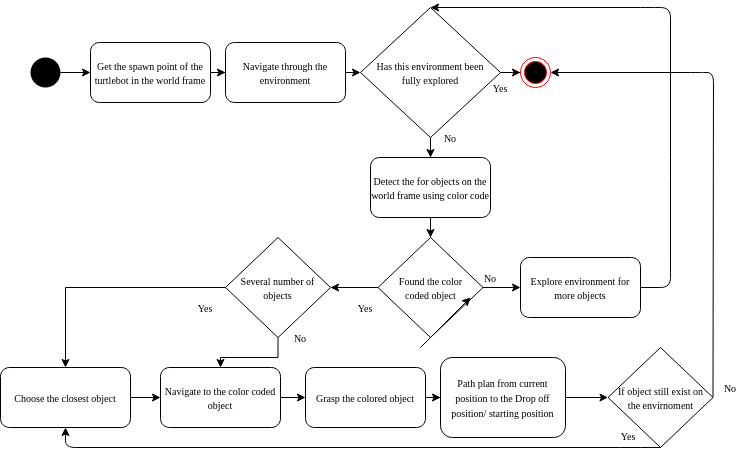

The diagram above was exported from draw.io. Its source (the exported page's mxGraphModel, read from the mxfile embedded in the PNG):
<mxGraphModel dx="595" dy="455" grid="1" gridSize="10" guides="1" tooltips="1" connect="1" arrows="1" fold="1" page="1" pageScale="1" pageWidth="850" pageHeight="1100" math="0" shadow="0">
  <root>
    <mxCell id="0" />
    <mxCell id="1" parent="0" />
    <mxCell id="M_ptDZYY1ZKuJeaQcMwa-27" value="" style="edgeStyle=orthogonalEdgeStyle;rounded=0;orthogonalLoop=1;jettySize=auto;html=1;" edge="1" parent="1" source="M_ptDZYY1ZKuJeaQcMwa-1" target="M_ptDZYY1ZKuJeaQcMwa-2">
      <mxGeometry relative="1" as="geometry" />
    </mxCell>
    <mxCell id="M_ptDZYY1ZKuJeaQcMwa-1" value="" style="ellipse;fillColor=#000000;strokeColor=none;" vertex="1" parent="1">
      <mxGeometry x="100" y="230" width="30" height="30" as="geometry" />
    </mxCell>
    <mxCell id="M_ptDZYY1ZKuJeaQcMwa-32" value="" style="edgeStyle=orthogonalEdgeStyle;rounded=0;orthogonalLoop=1;jettySize=auto;html=1;" edge="1" parent="1" source="M_ptDZYY1ZKuJeaQcMwa-2" target="M_ptDZYY1ZKuJeaQcMwa-3">
      <mxGeometry relative="1" as="geometry" />
    </mxCell>
    <mxCell id="M_ptDZYY1ZKuJeaQcMwa-2" value="&lt;font style=&quot;font-size: 10px&quot; face=&quot;Times New Roman&quot;&gt;Get the spawn point of the turtlebot in the world frame&lt;/font&gt;" style="rounded=1;whiteSpace=wrap;html=1;" vertex="1" parent="1">
      <mxGeometry x="160" y="215" width="120" height="60" as="geometry" />
    </mxCell>
    <mxCell id="M_ptDZYY1ZKuJeaQcMwa-3" value="&lt;font style=&quot;font-size: 10px&quot; face=&quot;Times New Roman&quot;&gt;Navigate through the environment &lt;/font&gt;" style="rounded=1;whiteSpace=wrap;html=1;" vertex="1" parent="1">
      <mxGeometry x="295" y="215" width="120" height="60" as="geometry" />
    </mxCell>
    <mxCell id="M_ptDZYY1ZKuJeaQcMwa-31" value="" style="edgeStyle=orthogonalEdgeStyle;rounded=0;orthogonalLoop=1;jettySize=auto;html=1;" edge="1" parent="1" source="M_ptDZYY1ZKuJeaQcMwa-4" target="M_ptDZYY1ZKuJeaQcMwa-18">
      <mxGeometry relative="1" as="geometry" />
    </mxCell>
    <mxCell id="M_ptDZYY1ZKuJeaQcMwa-4" value="&lt;font style=&quot;font-size: 10px&quot; face=&quot;Times New Roman&quot;&gt;Detect the for objects on the world frame using color code&lt;/font&gt;" style="rounded=1;whiteSpace=wrap;html=1;" vertex="1" parent="1">
      <mxGeometry x="440" y="330" width="120" height="60" as="geometry" />
    </mxCell>
    <mxCell id="M_ptDZYY1ZKuJeaQcMwa-29" value="" style="edgeStyle=orthogonalEdgeStyle;rounded=0;orthogonalLoop=1;jettySize=auto;html=1;" edge="1" parent="1" source="M_ptDZYY1ZKuJeaQcMwa-5">
      <mxGeometry relative="1" as="geometry">
        <mxPoint x="500" y="330" as="targetPoint" />
      </mxGeometry>
    </mxCell>
    <mxCell id="M_ptDZYY1ZKuJeaQcMwa-34" value="" style="edgeStyle=orthogonalEdgeStyle;rounded=0;orthogonalLoop=1;jettySize=auto;html=1;" edge="1" parent="1" source="M_ptDZYY1ZKuJeaQcMwa-5" target="M_ptDZYY1ZKuJeaQcMwa-7">
      <mxGeometry relative="1" as="geometry" />
    </mxCell>
    <mxCell id="M_ptDZYY1ZKuJeaQcMwa-5" value="&lt;div&gt;&lt;font style=&quot;font-size: 10px&quot; face=&quot;Times New Roman&quot;&gt;Has this environment been &lt;br&gt;&lt;/font&gt;&lt;/div&gt;&lt;div&gt;&lt;font style=&quot;font-size: 10px&quot; face=&quot;Times New Roman&quot;&gt;fully explored&lt;/font&gt;&lt;/div&gt;" style="rhombus;whiteSpace=wrap;html=1;" vertex="1" parent="1">
      <mxGeometry x="430" y="180" width="140" height="130" as="geometry" />
    </mxCell>
    <mxCell id="M_ptDZYY1ZKuJeaQcMwa-7" value="" style="ellipse;html=1;shape=endState;fillColor=#000000;strokeColor=#ff0000;" vertex="1" parent="1">
      <mxGeometry x="590" y="230" width="30" height="30" as="geometry" />
    </mxCell>
    <mxCell id="M_ptDZYY1ZKuJeaQcMwa-56" value="" style="edgeStyle=orthogonalEdgeStyle;rounded=0;orthogonalLoop=1;jettySize=auto;html=1;" edge="1" parent="1" source="M_ptDZYY1ZKuJeaQcMwa-8" target="M_ptDZYY1ZKuJeaQcMwa-14">
      <mxGeometry relative="1" as="geometry" />
    </mxCell>
    <mxCell id="M_ptDZYY1ZKuJeaQcMwa-8" value="&lt;font style=&quot;font-size: 10px&quot; face=&quot;Times New Roman&quot;&gt;Grasp the colored object&lt;/font&gt;" style="rounded=1;whiteSpace=wrap;html=1;" vertex="1" parent="1">
      <mxGeometry x="375" y="540" width="120" height="60" as="geometry" />
    </mxCell>
    <mxCell id="M_ptDZYY1ZKuJeaQcMwa-50" value="" style="edgeStyle=orthogonalEdgeStyle;rounded=0;orthogonalLoop=1;jettySize=auto;html=1;entryX=0;entryY=0.5;entryDx=0;entryDy=0;" edge="1" parent="1" source="M_ptDZYY1ZKuJeaQcMwa-9" target="M_ptDZYY1ZKuJeaQcMwa-13">
      <mxGeometry relative="1" as="geometry" />
    </mxCell>
    <mxCell id="M_ptDZYY1ZKuJeaQcMwa-9" value="&lt;font style=&quot;font-size: 10px&quot; face=&quot;Times New Roman&quot;&gt;Choose the closest object&lt;/font&gt;" style="rounded=1;whiteSpace=wrap;html=1;" vertex="1" parent="1">
      <mxGeometry x="70" y="540" width="130" height="60" as="geometry" />
    </mxCell>
    <mxCell id="M_ptDZYY1ZKuJeaQcMwa-11" value="&lt;font style=&quot;font-size: 10px&quot; face=&quot;Times New Roman&quot;&gt;Explore environment for more objects&lt;br&gt;&lt;/font&gt;" style="rounded=1;whiteSpace=wrap;html=1;" vertex="1" parent="1">
      <mxGeometry x="590" y="430" width="120" height="60" as="geometry" />
    </mxCell>
    <mxCell id="M_ptDZYY1ZKuJeaQcMwa-53" value="" style="edgeStyle=orthogonalEdgeStyle;rounded=0;orthogonalLoop=1;jettySize=auto;html=1;" edge="1" parent="1" source="M_ptDZYY1ZKuJeaQcMwa-13" target="M_ptDZYY1ZKuJeaQcMwa-8">
      <mxGeometry relative="1" as="geometry" />
    </mxCell>
    <mxCell id="M_ptDZYY1ZKuJeaQcMwa-13" value="&lt;font style=&quot;font-size: 10px&quot; face=&quot;Times New Roman&quot;&gt;Navigate to the color coded object&lt;/font&gt;" style="rounded=1;whiteSpace=wrap;html=1;" vertex="1" parent="1">
      <mxGeometry x="230" y="540" width="120" height="60" as="geometry" />
    </mxCell>
    <mxCell id="M_ptDZYY1ZKuJeaQcMwa-57" value="" style="edgeStyle=orthogonalEdgeStyle;rounded=0;orthogonalLoop=1;jettySize=auto;html=1;entryX=0;entryY=0.5;entryDx=0;entryDy=0;" edge="1" parent="1" source="M_ptDZYY1ZKuJeaQcMwa-14" target="M_ptDZYY1ZKuJeaQcMwa-21">
      <mxGeometry relative="1" as="geometry" />
    </mxCell>
    <mxCell id="M_ptDZYY1ZKuJeaQcMwa-14" value="&lt;font style=&quot;font-size: 10px&quot; face=&quot;Times New Roman&quot;&gt;Path plan from current position to the Drop off position/ starting position&lt;/font&gt;" style="rounded=1;whiteSpace=wrap;html=1;" vertex="1" parent="1">
      <mxGeometry x="510" y="530" width="125" height="80" as="geometry" />
    </mxCell>
    <mxCell id="M_ptDZYY1ZKuJeaQcMwa-35" value="" style="edgeStyle=orthogonalEdgeStyle;rounded=0;orthogonalLoop=1;jettySize=auto;html=1;" edge="1" parent="1" source="M_ptDZYY1ZKuJeaQcMwa-18" target="M_ptDZYY1ZKuJeaQcMwa-11">
      <mxGeometry relative="1" as="geometry" />
    </mxCell>
    <mxCell id="M_ptDZYY1ZKuJeaQcMwa-47" value="" style="edgeStyle=orthogonalEdgeStyle;rounded=0;orthogonalLoop=1;jettySize=auto;html=1;entryX=1;entryY=0.5;entryDx=0;entryDy=0;" edge="1" parent="1" source="M_ptDZYY1ZKuJeaQcMwa-18" target="M_ptDZYY1ZKuJeaQcMwa-19">
      <mxGeometry relative="1" as="geometry" />
    </mxCell>
    <mxCell id="M_ptDZYY1ZKuJeaQcMwa-18" value="&lt;div&gt;&lt;font style=&quot;font-size: 10px&quot; face=&quot;Times New Roman&quot;&gt;Found the color&lt;/font&gt;&lt;/div&gt;&lt;div&gt;&lt;font style=&quot;font-size: 10px&quot; face=&quot;Times New Roman&quot;&gt;coded object&lt;br&gt;&lt;/font&gt;&lt;/div&gt;" style="rhombus;whiteSpace=wrap;html=1;" vertex="1" parent="1">
      <mxGeometry x="447.5" y="410" width="105" height="100" as="geometry" />
    </mxCell>
    <mxCell id="M_ptDZYY1ZKuJeaQcMwa-45" value="" style="edgeStyle=orthogonalEdgeStyle;rounded=0;orthogonalLoop=1;jettySize=auto;html=1;entryX=0.5;entryY=0;entryDx=0;entryDy=0;" edge="1" parent="1" source="M_ptDZYY1ZKuJeaQcMwa-19" target="M_ptDZYY1ZKuJeaQcMwa-9">
      <mxGeometry relative="1" as="geometry" />
    </mxCell>
    <mxCell id="M_ptDZYY1ZKuJeaQcMwa-52" value="" style="edgeStyle=orthogonalEdgeStyle;rounded=0;orthogonalLoop=1;jettySize=auto;html=1;" edge="1" parent="1" source="M_ptDZYY1ZKuJeaQcMwa-19" target="M_ptDZYY1ZKuJeaQcMwa-13">
      <mxGeometry relative="1" as="geometry" />
    </mxCell>
    <mxCell id="M_ptDZYY1ZKuJeaQcMwa-19" value="&lt;div&gt;&lt;font style=&quot;font-size: 10px&quot; face=&quot;Times New Roman&quot;&gt;Several number of objects&lt;br&gt;&lt;/font&gt;&lt;/div&gt;" style="rhombus;whiteSpace=wrap;html=1;" vertex="1" parent="1">
      <mxGeometry x="295" y="410" width="105" height="100" as="geometry" />
    </mxCell>
    <mxCell id="M_ptDZYY1ZKuJeaQcMwa-21" value="&lt;div&gt;&lt;font style=&quot;font-size: 10px&quot; face=&quot;Times New Roman&quot;&gt;If object still exist on&lt;/font&gt;&lt;/div&gt;&lt;div&gt;&lt;font style=&quot;font-size: 10px&quot; face=&quot;Times New Roman&quot;&gt;the envirnoment&lt;br&gt;&lt;/font&gt;&lt;/div&gt;" style="rhombus;whiteSpace=wrap;html=1;" vertex="1" parent="1">
      <mxGeometry x="677.5" y="520" width="105" height="100" as="geometry" />
    </mxCell>
    <mxCell id="M_ptDZYY1ZKuJeaQcMwa-33" value="" style="endArrow=classic;html=1;entryX=0;entryY=0.5;entryDx=0;entryDy=0;exitX=1;exitY=0.5;exitDx=0;exitDy=0;" edge="1" parent="1" source="M_ptDZYY1ZKuJeaQcMwa-3" target="M_ptDZYY1ZKuJeaQcMwa-5">
      <mxGeometry width="50" height="50" relative="1" as="geometry">
        <mxPoint x="420" y="250" as="sourcePoint" />
        <mxPoint x="470" y="200" as="targetPoint" />
      </mxGeometry>
    </mxCell>
    <mxCell id="M_ptDZYY1ZKuJeaQcMwa-36" value="" style="endArrow=classic;html=1;entryX=0.5;entryY=0;entryDx=0;entryDy=0;" edge="1" parent="1" target="M_ptDZYY1ZKuJeaQcMwa-5">
      <mxGeometry width="50" height="50" relative="1" as="geometry">
        <mxPoint x="710" y="460" as="sourcePoint" />
        <mxPoint x="782" y="240" as="targetPoint" />
        <Array as="points">
          <mxPoint x="740" y="460" />
          <mxPoint x="740" y="440" />
          <mxPoint x="740" y="340" />
          <mxPoint x="740" y="180" />
          <mxPoint x="720" y="180" />
        </Array>
      </mxGeometry>
    </mxCell>
    <mxCell id="M_ptDZYY1ZKuJeaQcMwa-37" value="&lt;font style=&quot;font-size: 10px&quot; face=&quot;Times New Roman&quot;&gt;Yes&lt;/font&gt;" style="text;html=1;strokeColor=none;fillColor=none;align=center;verticalAlign=middle;whiteSpace=wrap;rounded=0;" vertex="1" parent="1">
      <mxGeometry x="550" y="250" width="40" height="20" as="geometry" />
    </mxCell>
    <mxCell id="M_ptDZYY1ZKuJeaQcMwa-38" value="&lt;font style=&quot;font-size: 10px&quot; face=&quot;Times New Roman&quot;&gt;Yes&lt;/font&gt;" style="text;html=1;strokeColor=none;fillColor=none;align=center;verticalAlign=middle;whiteSpace=wrap;rounded=0;" vertex="1" parent="1">
      <mxGeometry x="415" y="470" width="40" height="20" as="geometry" />
    </mxCell>
    <mxCell id="M_ptDZYY1ZKuJeaQcMwa-39" value="&lt;font style=&quot;font-size: 10px&quot; face=&quot;Times New Roman&quot;&gt;Yes&lt;/font&gt;" style="text;html=1;strokeColor=none;fillColor=none;align=center;verticalAlign=middle;whiteSpace=wrap;rounded=0;" vertex="1" parent="1">
      <mxGeometry x="255" y="470" width="40" height="20" as="geometry" />
    </mxCell>
    <mxCell id="M_ptDZYY1ZKuJeaQcMwa-40" value="&lt;font style=&quot;font-size: 10px&quot; face=&quot;Times New Roman&quot;&gt;Yes&lt;/font&gt;" style="text;html=1;strokeColor=none;fillColor=none;align=center;verticalAlign=middle;whiteSpace=wrap;rounded=0;" vertex="1" parent="1">
      <mxGeometry x="677.5" y="598" width="40" height="20" as="geometry" />
    </mxCell>
    <mxCell id="M_ptDZYY1ZKuJeaQcMwa-41" value="&lt;font style=&quot;font-size: 10px&quot; face=&quot;Times New Roman&quot;&gt;No&lt;/font&gt;" style="text;html=1;strokeColor=none;fillColor=none;align=center;verticalAlign=middle;whiteSpace=wrap;rounded=0;" vertex="1" parent="1">
      <mxGeometry x="500" y="300" width="40" height="20" as="geometry" />
    </mxCell>
    <mxCell id="M_ptDZYY1ZKuJeaQcMwa-42" value="&lt;font style=&quot;font-size: 10px&quot; face=&quot;Times New Roman&quot;&gt;No&lt;/font&gt;" style="text;html=1;strokeColor=none;fillColor=none;align=center;verticalAlign=middle;whiteSpace=wrap;rounded=0;" vertex="1" parent="1">
      <mxGeometry x="540" y="440" width="40" height="20" as="geometry" />
    </mxCell>
    <mxCell id="M_ptDZYY1ZKuJeaQcMwa-43" value="&lt;font style=&quot;font-size: 10px&quot; face=&quot;Times New Roman&quot;&gt;No&lt;/font&gt;" style="text;html=1;strokeColor=none;fillColor=none;align=center;verticalAlign=middle;whiteSpace=wrap;rounded=0;" vertex="1" parent="1">
      <mxGeometry x="350" y="500" width="40" height="20" as="geometry" />
    </mxCell>
    <mxCell id="M_ptDZYY1ZKuJeaQcMwa-44" value="&lt;font style=&quot;font-size: 10px&quot; face=&quot;Times New Roman&quot;&gt;No&lt;/font&gt;" style="text;html=1;strokeColor=none;fillColor=none;align=center;verticalAlign=middle;whiteSpace=wrap;rounded=0;" vertex="1" parent="1">
      <mxGeometry x="780" y="550" width="40" height="20" as="geometry" />
    </mxCell>
    <mxCell id="M_ptDZYY1ZKuJeaQcMwa-68" value="" style="endArrow=classic;html=1;" edge="1" parent="1">
      <mxGeometry width="50" height="50" relative="1" as="geometry">
        <mxPoint x="490" y="520" as="sourcePoint" />
        <mxPoint x="540" y="470" as="targetPoint" />
      </mxGeometry>
    </mxCell>
    <mxCell id="M_ptDZYY1ZKuJeaQcMwa-69" value="" style="endArrow=classic;html=1;entryX=1;entryY=0.5;entryDx=0;entryDy=0;" edge="1" parent="1" target="M_ptDZYY1ZKuJeaQcMwa-7">
      <mxGeometry width="50" height="50" relative="1" as="geometry">
        <mxPoint x="782.5" y="570" as="sourcePoint" />
        <mxPoint x="783" y="240" as="targetPoint" />
        <Array as="points">
          <mxPoint x="783" y="245" />
          <mxPoint x="770" y="245" />
        </Array>
      </mxGeometry>
    </mxCell>
    <mxCell id="M_ptDZYY1ZKuJeaQcMwa-70" value="" style="endArrow=classic;html=1;exitX=0.5;exitY=1;exitDx=0;exitDy=0;entryX=0.5;entryY=1;entryDx=0;entryDy=0;" edge="1" parent="1" source="M_ptDZYY1ZKuJeaQcMwa-21" target="M_ptDZYY1ZKuJeaQcMwa-9">
      <mxGeometry width="50" height="50" relative="1" as="geometry">
        <mxPoint x="400" y="520" as="sourcePoint" />
        <mxPoint x="130" y="620" as="targetPoint" />
        <Array as="points">
          <mxPoint x="700" y="620" />
          <mxPoint x="135" y="620" />
        </Array>
      </mxGeometry>
    </mxCell>
  </root>
</mxGraphModel>